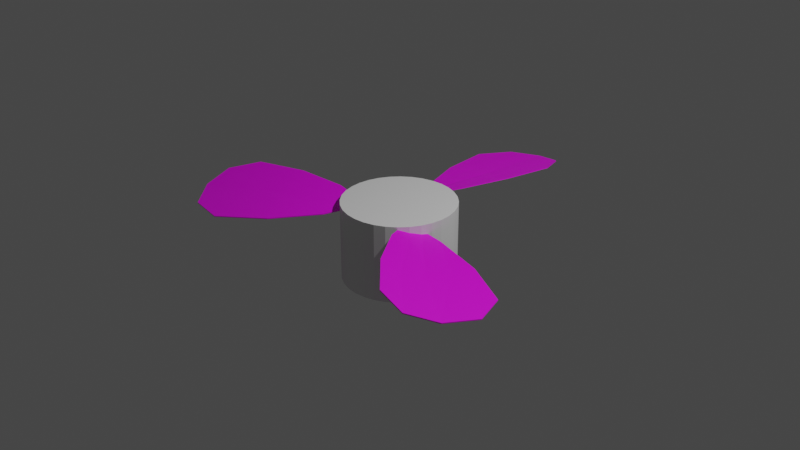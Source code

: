 # Source: fan.blend  (saved by Blender 2.81.16; exported with 4.5.12 LTS)
import bpy
from mathutils import Matrix  # noqa: F401  (used for matrix-valued properties, if any)

bpy.ops.wm.read_factory_settings(use_empty=True)
scene = bpy.context.scene
scene.name = 'Scene'

# ---- collections
col_collection = bpy.data.collections.new('Collection'); scene.collection.children.link(col_collection)

# ---- images (referenced by path relative to the original .blend; pixels are not part of the script)
import os
ASSET_DIR = os.environ.get("B2B_ASSET_DIR", "")  # directory of the original .blend (textures are referenced by path, not embedded)
HERE = os.path.dirname(os.path.abspath(__file__))  # packed textures are extracted next to this script under _unpacked/

def load_image(name, relpath, width, height, colorspace="sRGB"):
    """Load a texture the original file referenced (path relative to the .blend, or extracted next to this script)."""
    p = next((c for c in (os.path.join(HERE, relpath), os.path.join(ASSET_DIR, relpath)) if relpath and os.path.exists(c)), "")
    if p:
        img = bpy.data.images.load(p, check_existing=True)
        img.name = name
    else:  # same state as the original file: an image datablock whose file is absent (Cycles renders it pink)
        img = bpy.data.images.new(name, width, height)
        img.source = "FILE"
        img.filepath = "//" + (relpath or name)
    img.colorspace_settings.name = colorspace
    return img
img_scratchedplastic_png = load_image('scratchedplastic.png', 'scratchedplastic.png', 1024, 1024, 'sRGB')

# ---- materials (node trees are filled in below, after node groups)
mat_material_001 = bpy.data.materials.new('Material.001')
mat_material_001.use_transparent_shadow = False

# ---- material node trees
mat_material_001.use_nodes = True; mat_material_001.node_tree.nodes.clear()
_N = mat_material_001.node_tree.nodes; _L = mat_material_001.node_tree.links
n0 = _N.new('ShaderNodeOutputMaterial'); n0.name = 'Material Output'; n0.location = (300, 300)
n1 = _N.new('ShaderNodeBsdfPrincipled'); n1.name = 'Principled BSDF'; n1.location = (10, 300)
n1.distribution = 'GGX'
n1.subsurface_method = 'BURLEY'
n1.inputs[3].default_value = 1.45
n1.inputs[27].default_value = (0.0, 0.0, 0.0, 1.0)
n1.inputs[28].default_value = 1.0
n2 = _N.new('ShaderNodeTexImage'); n2.name = 'Image Texture'; n2.location = (-280, 280)
n2.image = img_scratchedplastic_png
_L.new(n1.outputs[0], n0.inputs[0])
_L.new(n2.outputs[0], n1.inputs[0])
n0.is_active_output = True

# ---- world
world_world = bpy.data.worlds.new('World'); scene.world = world_world
world_world.use_nodes = True; world_world.node_tree.nodes.clear()
_N = world_world.node_tree.nodes; _L = world_world.node_tree.links
n0 = _N.new('ShaderNodeOutputWorld'); n0.name = 'World Output'; n0.location = (300, 300)
n1 = _N.new('ShaderNodeBackground'); n1.name = 'Background'; n1.location = (10, 300)
n1.inputs[0].default_value = (0.05088, 0.05088, 0.05088, 1.0)
_L.new(n1.outputs[0], n0.inputs[0])
n0.is_active_output = True
world_world.color = (0.05088, 0.05088, 0.05088)
world_world.use_sun_shadow = False
world_world.sun_shadow_jitter_overblur = 0.0

# ---- cameras
cam_camera = bpy.data.cameras.new('Camera')
cam_camera.clip_end = 100.0
cam_camera.ortho_scale = 7.314

# ---- lights
light_light = bpy.data.lights.new('Light', 'POINT')
light_light.transmission_factor = 0.0
light_light.energy = 1000.0
light_light.shadow_soft_size = 0.1
light_light.shadow_maximum_resolution = 0.006
light_light.use_absolute_resolution = True

# ---- meshes
me_plane = bpy.data.meshes.new('Plane')
me_plane.from_pydata([(-0.4284, 0.6373, 0.07419), (0.04049, 0.7298, 0.1883), (-0.9386, 1.622, 0.02054), (0.09016, 1.801, 0.2005), (-0.1347, 0.4457, 0.1334), (-0.4456, 2.116, 0.07166), (-0.7429, 1.1, 0.04107), (-0.04822, 0.4962, 0.161), (0.1155, 1.255, 0.2096), (-0.7874, 1.966, 0.02931), (-0.2363, 0.4556, 0.1051), (-0.117, 2.081, 0.1419), (-0.2902, 1.281, 0.1025), (-0.07692, 1.288, 0.1532), (-0.5186, 1.208, 0.06651), (-0.4271, 0.6374, 0.06428), (0.04334, 0.7298, 0.1787), (-0.9376, 1.622, 0.01059), (0.09292, 1.801, 0.1908), (-0.1325, 0.4458, 0.1236), (-0.4439, 2.116, 0.06181), (-0.7418, 1.1, 0.03114), (-0.04564, 0.4962, 0.1514), (0.1184, 1.255, 0.2), (-0.7862, 1.966, 0.01939), (-0.2345, 0.4557, 0.09531), (-0.1147, 2.081, 0.1322), (-0.2882, 1.281, 0.09271), (-0.07435, 1.288, 0.1436), (-0.5172, 1.208, 0.05661)], [], [(4, 7, 13, 12), (7, 1, 8, 13), (13, 8, 3, 11), (12, 13, 11, 5), (0, 10, 14, 6), (10, 4, 12, 14), (14, 12, 5, 9), (6, 14, 9, 2), (19, 27, 28, 22), (22, 28, 23, 16), (28, 26, 18, 23), (27, 20, 26, 28), (15, 21, 29, 25), (25, 29, 27, 19), (29, 24, 20, 27), (21, 17, 24, 29), (6, 2, 17, 21), (0, 6, 21, 15), (7, 4, 19, 22), (1, 7, 22, 16), (8, 1, 16, 23), (3, 8, 23, 18), (9, 5, 20, 24), (2, 9, 24, 17), (10, 0, 15, 25), (4, 10, 25, 19), (11, 3, 18, 26), (5, 11, 26, 20)])
_uv = me_plane.uv_layers.new(name='UVMap')
_uv.uv.foreach_set('vector', [0.8501, 0.0, 0.925, 0.0, 0.8375, 0.5, 0.675, 0.5, 0.925, 0.0, 1.0, 0.0, 1.0, 0.5, 0.8375, 0.5, 0.8375, 0.5, 1.0, 0.5, 1.0, 1.0, 0.75, 1.0, 0.675, 0.5, 0.8375, 0.5, 0.75, 1.0, 0.5, 1.0, 0.7002, 0.0, 0.7751, 0.0, 0.5126, 0.5, 0.3501, 0.5, 0.7751, 0.0, 0.8501, 0.0, 0.675, 0.5, 0.5126, 0.5, 0.5126, 0.5, 0.675, 0.5, 0.5, 1.0, 0.25, 1.0, 0.3501, 0.5, 0.5126, 0.5, 0.25, 1.0, 0.0, 1.0, 0.8501, 0.0, 0.675, 0.5, 0.8375, 0.5, 0.925, 0.0, 0.925, 0.0, 0.8375, 0.5, 1.0, 0.5, 1.0, 0.0, 0.8375, 0.5, 0.75, 1.0, 1.0, 1.0, 1.0, 0.5, 0.675, 0.5, 0.5, 1.0, 0.75, 1.0, 0.8375, 0.5, 0.7002, 0.0, 0.3501, 0.5, 0.5126, 0.5, 0.7751, 0.0, 0.7751, 0.0, 0.5126, 0.5, 0.675, 0.5, 0.8501, 0.0, 0.5126, 0.5, 0.25, 1.0, 0.5, 1.0, 0.675, 0.5, 0.3501, 0.5, 0.0, 1.0, 0.25, 1.0, 0.5126, 0.5, 0.3501, 0.5, 0.0, 1.0, 0.0, 1.0, 0.3501, 0.5, 0.7002, 0.0, 0.3501, 0.5, 0.3501, 0.5, 0.7002, 0.0, 0.925, 0.0, 0.8501, 0.0, 0.8501, 0.0, 0.925, 0.0, 1.0, 0.0, 0.925, 0.0, 0.925, 0.0, 1.0, 0.0, 1.0, 0.5, 1.0, 0.0, 1.0, 0.0, 1.0, 0.5, 1.0, 1.0, 1.0, 0.5, 1.0, 0.5, 1.0, 1.0, 0.25, 1.0, 0.5, 1.0, 0.5, 1.0, 0.25, 1.0, 0.0, 1.0, 0.25, 1.0, 0.25, 1.0, 0.0, 1.0, 0.7751, 0.0, 0.7002, 0.0, 0.7002, 0.0, 0.7751, 0.0, 0.8501, 0.0, 0.7751, 0.0, 0.7751, 0.0, 0.8501, 0.0, 0.75, 1.0, 1.0, 1.0, 1.0, 1.0, 0.75, 1.0, 0.5, 1.0, 0.75, 1.0, 0.75, 1.0, 0.5, 1.0])
me_plane.materials.append(mat_material_001)
me_plane.use_remesh_fix_poles = True
me_plane.use_remesh_preserve_attributes = False
me_plane.use_mirror_vertex_groups = False
me_plane.update()
me_cylinder = bpy.data.meshes.new('Cylinder')
me_cylinder.from_pydata([(0.0, 1.0, -1.0), (0.0, 1.0, 1.0), (0.1951, 0.9808, -1.0), (0.1951, 0.9808, 1.0), (0.3827, 0.9239, -1.0), (0.3827, 0.9239, 1.0), (0.5556, 0.8315, -1.0), (0.5556, 0.8315, 1.0), (0.7071, 0.7071, -1.0), (0.7071, 0.7071, 1.0), (0.8315, 0.5556, -1.0), (0.8315, 0.5556, 1.0), (0.9239, 0.3827, -1.0), (0.9239, 0.3827, 1.0), (0.9808, 0.1951, -1.0), (0.9808, 0.1951, 1.0), (1.0, 7.55e-08, -1.0), (1.0, 7.55e-08, 1.0), (0.9808, -0.1951, -1.0), (0.9808, -0.1951, 1.0), (0.9239, -0.3827, -1.0), (0.9239, -0.3827, 1.0), (0.8315, -0.5556, -1.0), (0.8315, -0.5556, 1.0), (0.7071, -0.7071, -1.0), (0.7071, -0.7071, 1.0), (0.5556, -0.8315, -1.0), (0.5556, -0.8315, 1.0), (0.3827, -0.9239, -1.0), (0.3827, -0.9239, 1.0), (0.1951, -0.9808, -1.0), (0.1951, -0.9808, 1.0), (-3.258e-07, -1.0, -1.0), (-3.258e-07, -1.0, 1.0), (-0.1951, -0.9808, -1.0), (-0.1951, -0.9808, 1.0), (-0.3827, -0.9239, -1.0), (-0.3827, -0.9239, 1.0), (-0.5556, -0.8315, -1.0), (-0.5556, -0.8315, 1.0), (-0.7071, -0.7071, -1.0), (-0.7071, -0.7071, 1.0), (-0.8315, -0.5556, -1.0), (-0.8315, -0.5556, 1.0), (-0.9239, -0.3827, -1.0), (-0.9239, -0.3827, 1.0), (-0.9808, -0.1951, -1.0), (-0.9808, -0.1951, 1.0), (-1.0, 9.656e-07, -1.0), (-1.0, 9.656e-07, 1.0), (-0.9808, 0.1951, -1.0), (-0.9808, 0.1951, 1.0), (-0.9239, 0.3827, -1.0), (-0.9239, 0.3827, 1.0), (-0.8315, 0.5556, -1.0), (-0.8315, 0.5556, 1.0), (-0.7071, 0.7071, -1.0), (-0.7071, 0.7071, 1.0), (-0.5556, 0.8315, -1.0), (-0.5556, 0.8315, 1.0), (-0.3827, 0.9239, -1.0), (-0.3827, 0.9239, 1.0), (-0.1951, 0.9808, -1.0), (-0.1951, 0.9808, 1.0)], [], [(0, 1, 3, 2), (2, 3, 5, 4), (4, 5, 7, 6), (6, 7, 9, 8), (8, 9, 11, 10), (10, 11, 13, 12), (12, 13, 15, 14), (14, 15, 17, 16), (16, 17, 19, 18), (18, 19, 21, 20), (20, 21, 23, 22), (22, 23, 25, 24), (24, 25, 27, 26), (26, 27, 29, 28), (28, 29, 31, 30), (30, 31, 33, 32), (32, 33, 35, 34), (34, 35, 37, 36), (36, 37, 39, 38), (38, 39, 41, 40), (40, 41, 43, 42), (42, 43, 45, 44), (44, 45, 47, 46), (46, 47, 49, 48), (48, 49, 51, 50), (50, 51, 53, 52), (52, 53, 55, 54), (54, 55, 57, 56), (56, 57, 59, 58), (58, 59, 61, 60), (3, 1, 63, 61, 59, 57, 55, 53, 51, 49, 47, 45, 43, 41, 39, 37, 35, 33, 31, 29, 27, 25, 23, 21, 19, 17, 15, 13, 11, 9, 7, 5), (60, 61, 63, 62), (62, 63, 1, 0), (0, 2, 4, 6, 8, 10, 12, 14, 16, 18, 20, 22, 24, 26, 28, 30, 32, 34, 36, 38, 40, 42, 44, 46, 48, 50, 52, 54, 56, 58, 60, 62)])
_uv = me_cylinder.uv_layers.new(name='UVMap')
_uv.uv.foreach_set('vector', [1.0, 0.5, 1.0, 1.0, 0.9688, 1.0, 0.9688, 0.5, 0.9688, 0.5, 0.9688, 1.0, 0.9375, 1.0, 0.9375, 0.5, 0.9375, 0.5, 0.9375, 1.0, 0.9062, 1.0, 0.9062, 0.5, 0.9062, 0.5, 0.9062, 1.0, 0.875, 1.0, 0.875, 0.5, 0.875, 0.5, 0.875, 1.0, 0.8438, 1.0, 0.8438, 0.5, 0.8438, 0.5, 0.8438, 1.0, 0.8125, 1.0, 0.8125, 0.5, 0.8125, 0.5, 0.8125, 1.0, 0.7812, 1.0, 0.7812, 0.5, 0.7812, 0.5, 0.7812, 1.0, 0.75, 1.0, 0.75, 0.5, 0.75, 0.5, 0.75, 1.0, 0.7188, 1.0, 0.7188, 0.5, 0.7188, 0.5, 0.7188, 1.0, 0.6875, 1.0, 0.6875, 0.5, 0.6875, 0.5, 0.6875, 1.0, 0.6562, 1.0, 0.6562, 0.5, 0.6562, 0.5, 0.6562, 1.0, 0.625, 1.0, 0.625, 0.5, 0.625, 0.5, 0.625, 1.0, 0.5938, 1.0, 0.5938, 0.5, 0.5938, 0.5, 0.5938, 1.0, 0.5625, 1.0, 0.5625, 0.5, 0.5625, 0.5, 0.5625, 1.0, 0.5312, 1.0, 0.5312, 0.5, 0.5312, 0.5, 0.5312, 1.0, 0.5, 1.0, 0.5, 0.5, 0.5, 0.5, 0.5, 1.0, 0.4688, 1.0, 0.4688, 0.5, 0.4688, 0.5, 0.4688, 1.0, 0.4375, 1.0, 0.4375, 0.5, 0.4375, 0.5, 0.4375, 1.0, 0.4062, 1.0, 0.4062, 0.5, 0.4062, 0.5, 0.4062, 1.0, 0.375, 1.0, 0.375, 0.5, 0.375, 0.5, 0.375, 1.0, 0.3438, 1.0, 0.3438, 0.5, 0.3438, 0.5, 0.3438, 1.0, 0.3125, 1.0, 0.3125, 0.5, 0.3125, 0.5, 0.3125, 1.0, 0.2812, 1.0, 0.2812, 0.5, 0.2812, 0.5, 0.2812, 1.0, 0.25, 1.0, 0.25, 0.5, 0.25, 0.5, 0.25, 1.0, 0.2188, 1.0, 0.2188, 0.5, 0.2188, 0.5, 0.2188, 1.0, 0.1875, 1.0, 0.1875, 0.5, 0.1875, 0.5, 0.1875, 1.0, 0.1562, 1.0, 0.1562, 0.5, 0.1562, 0.5, 0.1562, 1.0, 0.125, 1.0, 0.125, 0.5, 0.125, 0.5, 0.125, 1.0, 0.09375, 1.0, 0.09375, 0.5, 0.09375, 0.5, 0.09375, 1.0, 0.0625, 1.0, 0.0625, 0.5, 0.2968, 0.4854, 0.25, 0.49, 0.2032, 0.4854, 0.1582, 0.4717, 0.1167, 0.4496, 0.08029, 0.4197, 0.05045, 0.3833, 0.02827, 0.3418, 0.01461, 0.2968, 0.01, 0.25, 0.01461, 0.2032, 0.02827, 0.1582, 0.05045, 0.1167, 0.08029, 0.08029, 0.1167, 0.05045, 0.1582, 0.02827, 0.2032, 0.01461, 0.25, 0.01, 0.2968, 0.01461, 0.3418, 0.02827, 0.3833, 0.05045, 0.4197, 0.08029, 0.4496, 0.1167, 0.4717, 0.1582, 0.4854, 0.2032, 0.49, 0.25, 0.4854, 0.2968, 0.4717, 0.3418, 0.4496, 0.3833, 0.4197, 0.4197, 0.3833, 0.4496, 0.3418, 0.4717, 0.0625, 0.5, 0.0625, 1.0, 0.03125, 1.0, 0.03125, 0.5, 0.03125, 0.5, 0.03125, 1.0, 0.0, 1.0, 0.0, 0.5, 0.75, 0.49, 0.7968, 0.4854, 0.8418, 0.4717, 0.8833, 0.4496, 0.9197, 0.4197, 0.9496, 0.3833, 0.9717, 0.3418, 0.9854, 0.2968, 0.99, 0.25, 0.9854, 0.2032, 0.9717, 0.1582, 0.9496, 0.1167, 0.9197, 0.08029, 0.8833, 0.05045, 0.8418, 0.02827, 0.7968, 0.01461, 0.75, 0.01, 0.7032, 0.01461, 0.6582, 0.02827, 0.6167, 0.05045, 0.5803, 0.08029, 0.5504, 0.1167, 0.5283, 0.1582, 0.5146, 0.2032, 0.51, 0.25, 0.5146, 0.2968, 0.5283, 0.3418, 0.5504, 0.3833, 0.5803, 0.4197, 0.6167, 0.4496, 0.6582, 0.4717, 0.7032, 0.4854])
me_cylinder.use_remesh_fix_poles = True
me_cylinder.use_remesh_preserve_attributes = False
me_cylinder.use_mirror_vertex_groups = False
me_cylinder.update()

# ---- objects
ob_light = bpy.data.objects.new('Light', light_light)
ob_camera = bpy.data.objects.new('Camera', cam_camera)
ob_plane = bpy.data.objects.new('Plane', me_plane)
ob_cylinder = bpy.data.objects.new('Cylinder', me_cylinder)
ob_empty = bpy.data.objects.new('Empty', None)

# ---- transforms, parenting, visibility, modifiers, constraints
ob_light.location = (4.076, 1.005, 5.904)
ob_light.rotation_euler = (0.6503, 0.05522, 1.866)
ob_light.lock_rotations_4d = False
ob_light.empty_display_type = 'ARROWS'
ob_light.color = (0.0, 0.0, 0.0, 0.0)
ob_light.lineart.crease_threshold = 0.0
ob_camera.location = (7.359, -6.926, 4.958)
ob_camera.rotation_euler = (1.109, 0.0, 0.8149)
ob_camera.lock_rotations_4d = False
ob_camera.empty_display_type = 'ARROWS'
ob_camera.color = (0.0, 0.0, 0.0, 0.0)
ob_camera.display_type = 'WIRE'
ob_camera.lineart.crease_threshold = 0.0
ob_plane.location = (7.451e-09, 0.0, 0.0)
ob_plane.rotation_euler = (0.0, -0.0, -0.217)
ob_plane.lineart.crease_threshold = 0.0
_m = ob_plane.modifiers.new('Array', 'ARRAY')
_m.count = 3
_m.constant_offset_displace = (0.0, 0.0, 0.0)
_m.use_relative_offset = False
_m.use_object_offset = True
_m.offset_object = ob_empty
ob_cylinder.location = (0.0, 0.0, -0.2161)
ob_cylinder.scale = (0.6001, 0.6001, 0.4177)
ob_cylinder.lineart.crease_threshold = 0.0
ob_empty.location = (0.0, 0.0, 0.0)
ob_empty.rotation_euler = (0.0, -0.0, 1.849)
ob_empty.lineart.crease_threshold = 0.0

# ---- collection membership
col_collection.objects.link(ob_light)
col_collection.objects.link(ob_camera)
col_collection.objects.link(ob_plane)
col_collection.objects.link(ob_cylinder)
col_collection.objects.link(ob_empty)

# ---- scene / render settings (as saved in the file)
scene.camera = ob_camera
scene.frame_start = 1; scene.frame_end = 250; scene.frame_set(1)
scene.render.engine = 'BLENDER_EEVEE_NEXT'
scene.cycles.use_denoising = False
scene.cycles.samples = 128
scene.cycles.sampling_pattern = 'TABULATED_SOBOL'
scene.cycles.use_adaptive_sampling = False
scene.cycles.use_light_tree = False
scene.view_settings.view_transform = 'Filmic'
bpy.context.view_layer.update()
